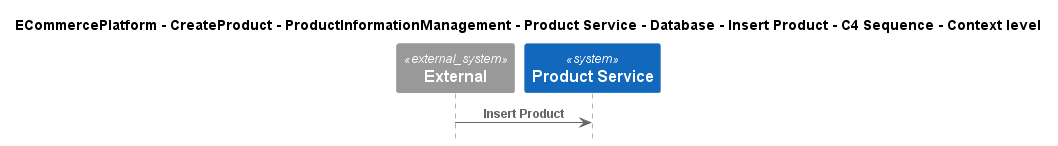

The diagram above was rendered by PlantUML. Its source (embedded in the PNG):
@startuml
!include ..\..\..\..\..\..\..\..\..\.c4s\C4_Sequence.puml

title ECommercePlatform - CreateProduct - ProductInformationManagement - Product Service - Database - Insert Product - C4 Sequence - Context level

System_Ext(C4InterFlow.SoftwareSystems.ExternalSystem, "External", "")
System(ECommercePlatform.CreateProduct.ProductInformationManagement.SoftwareSystems.ProductService, "Product Service", "")

Rel(C4InterFlow.SoftwareSystems.ExternalSystem, ECommercePlatform.CreateProduct.ProductInformationManagement.SoftwareSystems.ProductService, "Insert Product")


@enduml